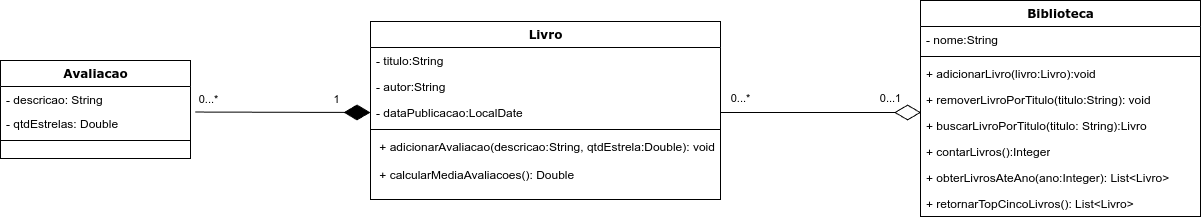

The diagram above was exported from draw.io. Its source (the exported page's mxGraphModel, read from the mxfile embedded in the PNG):
<mxGraphModel dx="1762" dy="388" grid="1" gridSize="10" guides="1" tooltips="1" connect="1" arrows="1" fold="1" page="1" pageScale="1" pageWidth="1100" pageHeight="850" background="none" math="0" shadow="0">
  <root>
    <mxCell id="0" />
    <mxCell id="1" parent="0" />
    <mxCell id="78961159f06e98e8-17" value="Livro" style="swimlane;html=1;fontStyle=1;align=center;verticalAlign=top;childLayout=stackLayout;horizontal=1;startSize=26;horizontalStack=0;resizeParent=1;resizeLast=0;collapsible=1;marginBottom=0;swimlaneFillColor=#ffffff;rounded=0;shadow=0;comic=0;labelBackgroundColor=none;strokeWidth=1;fillColor=none;fontFamily=Verdana;fontSize=12" parent="1" vertex="1">
      <mxGeometry x="260" y="189" width="350" height="178" as="geometry" />
    </mxCell>
    <mxCell id="78961159f06e98e8-23" value="- titulo:String" style="text;html=1;strokeColor=none;fillColor=none;align=left;verticalAlign=top;spacingLeft=4;spacingRight=4;whiteSpace=wrap;overflow=hidden;rotatable=0;points=[[0,0.5],[1,0.5]];portConstraint=eastwest;" parent="78961159f06e98e8-17" vertex="1">
      <mxGeometry y="26" width="350" height="26" as="geometry" />
    </mxCell>
    <mxCell id="78961159f06e98e8-24" value="- autor:String" style="text;html=1;strokeColor=none;fillColor=none;align=left;verticalAlign=top;spacingLeft=4;spacingRight=4;whiteSpace=wrap;overflow=hidden;rotatable=0;points=[[0,0.5],[1,0.5]];portConstraint=eastwest;" parent="78961159f06e98e8-17" vertex="1">
      <mxGeometry y="52" width="350" height="26" as="geometry" />
    </mxCell>
    <mxCell id="qC8vayDbM8dcAogoZq7h-16" value="- dataPublicacao:LocalDate" style="text;html=1;strokeColor=none;fillColor=none;align=left;verticalAlign=top;spacingLeft=4;spacingRight=4;whiteSpace=wrap;overflow=hidden;rotatable=0;points=[[0,0.5],[1,0.5]];portConstraint=eastwest;" parent="78961159f06e98e8-17" vertex="1">
      <mxGeometry y="78" width="350" height="26" as="geometry" />
    </mxCell>
    <mxCell id="78961159f06e98e8-19" value="" style="line;html=1;strokeWidth=1;fillColor=none;align=left;verticalAlign=middle;spacingTop=-1;spacingLeft=3;spacingRight=3;rotatable=0;labelPosition=right;points=[];portConstraint=eastwest;" parent="78961159f06e98e8-17" vertex="1">
      <mxGeometry y="104" width="350" height="8" as="geometry" />
    </mxCell>
    <mxCell id="qC8vayDbM8dcAogoZq7h-28" value="&amp;nbsp;+ adicionarAvaliacao(descricao:String, qtdEstrela:Double): void" style="text;html=1;strokeColor=none;fillColor=none;align=left;verticalAlign=top;spacingLeft=4;spacingRight=4;whiteSpace=wrap;overflow=hidden;rotatable=0;points=[[0,0.5],[1,0.5]];portConstraint=eastwest;" parent="78961159f06e98e8-17" vertex="1">
      <mxGeometry y="112" width="350" height="28" as="geometry" />
    </mxCell>
    <mxCell id="R20Jo3oGD50CipK5uoM1-1" value="&amp;nbsp;+ calcularMediaAvaliacoes(): Double" style="text;html=1;strokeColor=none;fillColor=none;align=left;verticalAlign=top;spacingLeft=4;spacingRight=4;whiteSpace=wrap;overflow=hidden;rotatable=0;points=[[0,0.5],[1,0.5]];portConstraint=eastwest;" parent="78961159f06e98e8-17" vertex="1">
      <mxGeometry y="140" width="350" height="38" as="geometry" />
    </mxCell>
    <mxCell id="qC8vayDbM8dcAogoZq7h-1" value="Biblioteca" style="swimlane;html=1;fontStyle=1;align=center;verticalAlign=top;childLayout=stackLayout;horizontal=1;startSize=26;horizontalStack=0;resizeParent=1;resizeLast=0;collapsible=1;marginBottom=0;swimlaneFillColor=#ffffff;rounded=0;shadow=0;comic=0;labelBackgroundColor=none;strokeWidth=1;fillColor=none;fontFamily=Verdana;fontSize=12" parent="1" vertex="1">
      <mxGeometry x="810" y="168" width="280" height="216" as="geometry" />
    </mxCell>
    <mxCell id="qC8vayDbM8dcAogoZq7h-2" value="- nome:String" style="text;html=1;strokeColor=none;fillColor=none;align=left;verticalAlign=top;spacingLeft=4;spacingRight=4;whiteSpace=wrap;overflow=hidden;rotatable=0;points=[[0,0.5],[1,0.5]];portConstraint=eastwest;" parent="qC8vayDbM8dcAogoZq7h-1" vertex="1">
      <mxGeometry y="26" width="280" height="26" as="geometry" />
    </mxCell>
    <mxCell id="qC8vayDbM8dcAogoZq7h-4" value="" style="line;html=1;strokeWidth=1;fillColor=none;align=left;verticalAlign=middle;spacingTop=-1;spacingLeft=3;spacingRight=3;rotatable=0;labelPosition=right;points=[];portConstraint=eastwest;" parent="qC8vayDbM8dcAogoZq7h-1" vertex="1">
      <mxGeometry y="52" width="280" height="8" as="geometry" />
    </mxCell>
    <mxCell id="qC8vayDbM8dcAogoZq7h-5" value="+ adicionarLivro(livro:Livro):void" style="text;html=1;strokeColor=none;fillColor=none;align=left;verticalAlign=top;spacingLeft=4;spacingRight=4;whiteSpace=wrap;overflow=hidden;rotatable=0;points=[[0,0.5],[1,0.5]];portConstraint=eastwest;" parent="qC8vayDbM8dcAogoZq7h-1" vertex="1">
      <mxGeometry y="60" width="280" height="26" as="geometry" />
    </mxCell>
    <mxCell id="qC8vayDbM8dcAogoZq7h-6" value="+ removerLivroPorTitulo(titulo:String): void" style="text;html=1;strokeColor=none;fillColor=none;align=left;verticalAlign=top;spacingLeft=4;spacingRight=4;whiteSpace=wrap;overflow=hidden;rotatable=0;points=[[0,0.5],[1,0.5]];portConstraint=eastwest;" parent="qC8vayDbM8dcAogoZq7h-1" vertex="1">
      <mxGeometry y="86" width="280" height="26" as="geometry" />
    </mxCell>
    <mxCell id="qC8vayDbM8dcAogoZq7h-13" value="+ buscarLivroPorTitulo(titulo: String):Livro" style="text;html=1;strokeColor=none;fillColor=none;align=left;verticalAlign=top;spacingLeft=4;spacingRight=4;whiteSpace=wrap;overflow=hidden;rotatable=0;points=[[0,0.5],[1,0.5]];portConstraint=eastwest;" parent="qC8vayDbM8dcAogoZq7h-1" vertex="1">
      <mxGeometry y="112" width="280" height="26" as="geometry" />
    </mxCell>
    <mxCell id="qC8vayDbM8dcAogoZq7h-15" value="+ contarLivros():Integer" style="text;html=1;strokeColor=none;fillColor=none;align=left;verticalAlign=top;spacingLeft=4;spacingRight=4;whiteSpace=wrap;overflow=hidden;rotatable=0;points=[[0,0.5],[1,0.5]];portConstraint=eastwest;" parent="qC8vayDbM8dcAogoZq7h-1" vertex="1">
      <mxGeometry y="138" width="280" height="26" as="geometry" />
    </mxCell>
    <mxCell id="qC8vayDbM8dcAogoZq7h-17" value="+ obterLivrosAteAno(ano:Integer): List&amp;lt;Livro&amp;gt;" style="text;html=1;strokeColor=none;fillColor=none;align=left;verticalAlign=top;spacingLeft=4;spacingRight=4;whiteSpace=wrap;overflow=hidden;rotatable=0;points=[[0,0.5],[1,0.5]];portConstraint=eastwest;" parent="qC8vayDbM8dcAogoZq7h-1" vertex="1">
      <mxGeometry y="164" width="280" height="26" as="geometry" />
    </mxCell>
    <mxCell id="qC8vayDbM8dcAogoZq7h-29" value="+ retornarTopCincoLivros(): List&amp;lt;Livro&amp;gt;" style="text;html=1;strokeColor=none;fillColor=none;align=left;verticalAlign=top;spacingLeft=4;spacingRight=4;whiteSpace=wrap;overflow=hidden;rotatable=0;points=[[0,0.5],[1,0.5]];portConstraint=eastwest;" parent="qC8vayDbM8dcAogoZq7h-1" vertex="1">
      <mxGeometry y="190" width="280" height="26" as="geometry" />
    </mxCell>
    <mxCell id="qC8vayDbM8dcAogoZq7h-21" value="Avaliacao" style="swimlane;html=1;fontStyle=1;align=center;verticalAlign=top;childLayout=stackLayout;horizontal=1;startSize=26;horizontalStack=0;resizeParent=1;resizeLast=0;collapsible=1;marginBottom=0;swimlaneFillColor=#ffffff;rounded=0;shadow=0;comic=0;labelBackgroundColor=none;strokeWidth=1;fillColor=none;fontFamily=Verdana;fontSize=12" parent="1" vertex="1">
      <mxGeometry x="-110" y="228" width="190" height="98" as="geometry" />
    </mxCell>
    <mxCell id="qC8vayDbM8dcAogoZq7h-25" value="- descricao: String" style="text;html=1;strokeColor=none;fillColor=none;align=left;verticalAlign=top;spacingLeft=4;spacingRight=4;whiteSpace=wrap;overflow=hidden;rotatable=0;points=[[0,0.5],[1,0.5]];portConstraint=eastwest;" parent="qC8vayDbM8dcAogoZq7h-21" vertex="1">
      <mxGeometry y="26" width="190" height="24" as="geometry" />
    </mxCell>
    <mxCell id="qC8vayDbM8dcAogoZq7h-27" value="- qtdEstrelas: Double" style="text;html=1;strokeColor=none;fillColor=none;align=left;verticalAlign=top;spacingLeft=4;spacingRight=4;whiteSpace=wrap;overflow=hidden;rotatable=0;points=[[0,0.5],[1,0.5]];portConstraint=eastwest;" parent="qC8vayDbM8dcAogoZq7h-21" vertex="1">
      <mxGeometry y="50" width="190" height="26" as="geometry" />
    </mxCell>
    <mxCell id="qC8vayDbM8dcAogoZq7h-26" value="" style="line;html=1;strokeWidth=1;fillColor=none;align=left;verticalAlign=middle;spacingTop=-1;spacingLeft=3;spacingRight=3;rotatable=0;labelPosition=right;points=[];portConstraint=eastwest;" parent="qC8vayDbM8dcAogoZq7h-21" vertex="1">
      <mxGeometry y="76" width="190" height="8" as="geometry" />
    </mxCell>
    <mxCell id="qC8vayDbM8dcAogoZq7h-30" value="" style="endArrow=diamondThin;endFill=1;endSize=24;html=1;rounded=0;entryX=0;entryY=0.5;entryDx=0;entryDy=0;exitX=1.025;exitY=1.064;exitDx=0;exitDy=0;exitPerimeter=0;" parent="1" source="qC8vayDbM8dcAogoZq7h-25" target="qC8vayDbM8dcAogoZq7h-16" edge="1">
      <mxGeometry width="160" relative="1" as="geometry">
        <mxPoint x="80" y="380" as="sourcePoint" />
        <mxPoint x="240" y="380" as="targetPoint" />
      </mxGeometry>
    </mxCell>
    <mxCell id="qC8vayDbM8dcAogoZq7h-32" value="0...*" style="edgeLabel;html=1;align=center;verticalAlign=middle;resizable=0;points=[];" parent="qC8vayDbM8dcAogoZq7h-30" vertex="1" connectable="0">
      <mxGeometry x="-0.8491" y="-2" relative="1" as="geometry">
        <mxPoint y="-15" as="offset" />
      </mxGeometry>
    </mxCell>
    <mxCell id="qC8vayDbM8dcAogoZq7h-34" value="1" style="edgeLabel;html=1;align=center;verticalAlign=middle;resizable=0;points=[];" parent="qC8vayDbM8dcAogoZq7h-30" vertex="1" connectable="0">
      <mxGeometry x="0.6098" relative="1" as="geometry">
        <mxPoint y="-13" as="offset" />
      </mxGeometry>
    </mxCell>
    <mxCell id="qC8vayDbM8dcAogoZq7h-31" value="" style="endArrow=diamondThin;endFill=0;endSize=24;html=1;rounded=0;entryX=0.002;entryY=1;entryDx=0;entryDy=0;entryPerimeter=0;exitX=1;exitY=0.5;exitDx=0;exitDy=0;" parent="1" source="qC8vayDbM8dcAogoZq7h-16" target="qC8vayDbM8dcAogoZq7h-6" edge="1">
      <mxGeometry width="160" relative="1" as="geometry">
        <mxPoint x="220" y="380" as="sourcePoint" />
        <mxPoint x="380" y="380" as="targetPoint" />
      </mxGeometry>
    </mxCell>
    <mxCell id="qC8vayDbM8dcAogoZq7h-35" value="0...1" style="edgeLabel;html=1;align=center;verticalAlign=middle;resizable=0;points=[];" parent="qC8vayDbM8dcAogoZq7h-31" vertex="1" connectable="0">
      <mxGeometry x="0.6506" relative="1" as="geometry">
        <mxPoint x="4" y="-14" as="offset" />
      </mxGeometry>
    </mxCell>
    <mxCell id="qC8vayDbM8dcAogoZq7h-37" value="0...*" style="edgeLabel;html=1;align=center;verticalAlign=middle;resizable=0;points=[];" parent="qC8vayDbM8dcAogoZq7h-31" vertex="1" connectable="0">
      <mxGeometry x="-0.9223" y="3" relative="1" as="geometry">
        <mxPoint x="12" y="-11" as="offset" />
      </mxGeometry>
    </mxCell>
  </root>
</mxGraphModel>